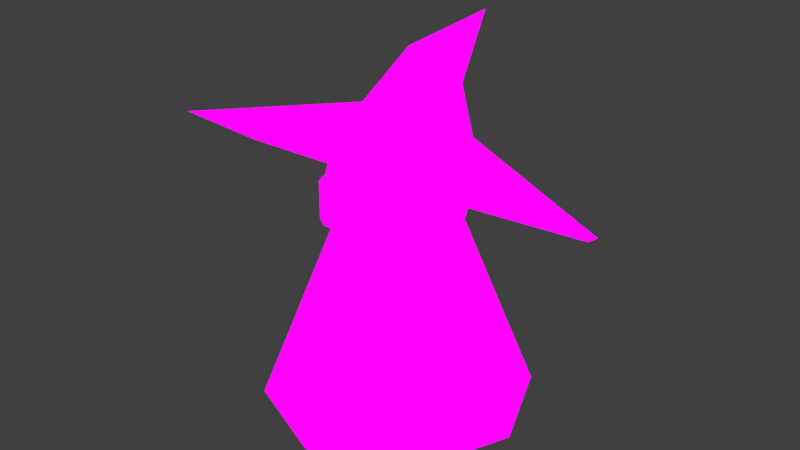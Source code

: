 # Source: Player.blend  (saved by Blender 4.3.32; exported with 4.5.12 LTS)
import bpy
from mathutils import Matrix  # noqa: F401  (used for matrix-valued properties, if any)

bpy.ops.wm.read_factory_settings(use_empty=True)
scene = bpy.context.scene
scene.name = 'Scene'

# ---- images (referenced by path relative to the original .blend; pixels are not part of the script)
import os
ASSET_DIR = os.environ.get("B2B_ASSET_DIR", "")  # directory of the original .blend (textures are referenced by path, not embedded)
HERE = os.path.dirname(os.path.abspath(__file__))  # packed textures are extracted next to this script under _unpacked/

def load_image(name, relpath, width, height, colorspace="sRGB"):
    """Load a texture the original file referenced (path relative to the .blend, or extracted next to this script)."""
    p = next((c for c in (os.path.join(HERE, relpath), os.path.join(ASSET_DIR, relpath)) if relpath and os.path.exists(c)), "")
    if p:
        img = bpy.data.images.load(p, check_existing=True)
        img.name = name
    else:  # same state as the original file: an image datablock whose file is absent (Cycles renders it pink)
        img = bpy.data.images.new(name, width, height)
        img.source = "FILE"
        img.filepath = "//" + (relpath or name)
    img.colorspace_settings.name = colorspace
    return img
img_player_tex_png = load_image('Player_Tex.png', 'Textures/Player_Tex.png', 1024, 1024, 'sRGB')

# ---- materials (node trees are filled in below, after node groups)
mat_material = bpy.data.materials.new('Material')

# ---- material node trees
mat_material.use_nodes = True; mat_material.node_tree.nodes.clear()
_N = mat_material.node_tree.nodes; _L = mat_material.node_tree.links
n0 = _N.new('ShaderNodeOutputMaterial'); n0.name = 'Material Output'; n0.location = (300, 300)
n1 = _N.new('ShaderNodeEmission'); n1.name = 'Emission'; n1.location = (10, 300)
n2 = _N.new('ShaderNodeTexImage'); n2.name = 'Image Texture'; n2.location = (-280, 280)
n2.image = img_player_tex_png
_L.new(n1.outputs[0], n0.inputs[0])
_L.new(n2.outputs[0], n1.inputs[0])
n0.is_active_output = True

# ---- world
world_world = bpy.data.worlds.new('World'); scene.world = world_world
world_world.use_nodes = True; world_world.node_tree.nodes.clear()
_N = world_world.node_tree.nodes; _L = world_world.node_tree.links
n0 = _N.new('ShaderNodeOutputWorld'); n0.name = 'World Output'; n0.location = (300, 300)
n1 = _N.new('ShaderNodeBackground'); n1.name = 'Background'; n1.location = (10, 300)
n1.inputs[0].default_value = (0.05088, 0.05088, 0.05088, 1.0)
_L.new(n1.outputs[0], n0.inputs[0])
n0.is_active_output = True
world_world.color = (0.05088, 0.05088, 0.05088)
world_world.use_sun_shadow = False
world_world.sun_shadow_jitter_overblur = 0.0

# ---- meshes
me_sphere = bpy.data.meshes.new('Sphere')
me_sphere.from_pydata([(0.08914, 0.08914, 0.9923), (0.1544, 0.1544, 0.9), (0.1783, 0.1783, 0.774), (0.1544, 0.1544, 0.6479), (-2.114e-09, 0.4754, 0.003001), (0.1261, 0.0, 0.9923), (0.2184, 0.0, 0.9), (0.2521, 0.0, 0.774), (0.2184, 0.0, 0.6479), (-0.3361, 0.3361, 0.003001), (0.08914, -0.08914, 0.9923), (0.1544, -0.1544, 0.9), (0.1783, -0.1783, 0.774), (0.1544, -0.1544, 0.6479), (-0.4754, 2.428e-09, 0.003001), (0.0, -0.1261, 0.9923), (0.0, -0.2184, 0.9), (0.0, -0.2521, 0.774), (0.0, -0.2184, 0.6479), (-0.3361, -0.3361, 0.003001), (0.0, 0.0, 1.026), (-0.08914, -0.08914, 0.9923), (-0.1544, -0.1544, 0.9), (-0.1783, -0.1783, 0.774), (-0.1544, -0.1544, 0.6479), (-2.114e-09, -0.4754, 0.003001), (-0.1261, 0.0, 0.9923), (-0.2184, 0.0, 0.9), (-0.2521, 0.0, 0.774), (-0.2184, 0.0, 0.6479), (0.3361, -0.3361, 0.003001), (-0.08914, 0.08914, 0.9923), (-0.1544, 0.1544, 0.9), (-0.1783, 0.1783, 0.774), (-0.1544, 0.1544, 0.6479), (0.4754, 2.428e-09, 0.003001), (0.0, 0.1261, 0.9923), (0.0, 0.2184, 0.9), (0.0, 0.2521, 0.774), (0.0, 0.2184, 0.6479), (0.3361, 0.3361, 0.003001), (-1.111e-09, 0.6238, 0.4778), (-0.4956, 0.4427, 0.5746), (-0.7009, 0.005523, 0.8081), (-0.4956, -0.4316, 1.042), (-1.111e-09, -0.6127, 1.138), (0.4956, -0.4316, 1.042), (0.7009, 0.005523, 0.8081), (0.4956, 0.4427, 0.5746), (5.1e-09, 0.2635, 0.89), (-0.1336, 0.2147, 0.9161), (-0.1889, 0.09683, 0.979), (-0.1336, -0.02102, 1.042), (5.1e-09, -0.06983, 1.068), (0.1336, -0.02102, 1.042), (0.1889, 0.09683, 0.979), (0.1336, 0.2147, 0.9161), (7.605e-09, 0.2486, 1.059), (-0.07413, 0.2296, 1.083), (-0.1048, 0.1837, 1.142), (-0.07413, 0.1377, 1.2), (7.605e-09, 0.1187, 1.224), (0.07413, 0.1377, 1.2), (0.1048, 0.1837, 1.142), (0.07413, 0.2296, 1.083), (1.586e-08, 0.448, 1.265), (-1.111e-09, 0.005523, 0.8081), (-0.1178, -0.2103, 0.7185), (-0.05442, -0.2103, 0.7185), (-0.1178, -0.2103, 0.8488), (-0.05442, -0.2103, 0.8488), (-0.1027, -0.2103, 0.6978), (-0.06953, -0.2103, 0.6978), (-0.1027, -0.2103, 0.8694), (-0.06953, -0.2103, 0.8694), (-0.1178, -0.2482, 0.8488), (-0.1178, -0.2482, 0.7185), (-0.05442, -0.2482, 0.7185), (-0.05442, -0.2482, 0.8488), (-0.1027, -0.2482, 0.6978), (-0.06953, -0.2482, 0.6978), (-0.06953, -0.2482, 0.8694), (-0.1027, -0.2482, 0.8694), (0.1178, -0.2103, 0.7185), (0.05442, -0.2103, 0.7185), (0.1178, -0.2103, 0.8488), (0.05442, -0.2103, 0.8488), (0.1027, -0.2103, 0.6978), (0.06953, -0.2103, 0.6978), (0.1027, -0.2103, 0.8694), (0.06953, -0.2103, 0.8694), (0.1178, -0.2482, 0.8488), (0.1178, -0.2482, 0.7185), (0.05442, -0.2482, 0.7185), (0.05442, -0.2482, 0.8488), (0.1027, -0.2482, 0.6978), (0.06953, -0.2482, 0.6978), (0.06953, -0.2482, 0.8694), (0.1027, -0.2482, 0.8694)], [], [(24, 29, 14, 19), (38, 37, 1, 2), (36, 20, 0), (39, 38, 2, 3), (37, 36, 0, 1), (3, 2, 7, 8), (1, 0, 5, 6), (18, 24, 19, 25), (2, 1, 6, 7), (0, 20, 5), (8, 7, 12, 13), (6, 5, 10, 11), (13, 18, 25, 30), (7, 6, 11, 12), (5, 20, 10), (13, 12, 17, 18), (11, 10, 15, 16), (39, 3, 40, 4), (12, 11, 16, 17), (10, 20, 15), (18, 17, 23, 24), (16, 15, 21, 22), (8, 13, 30, 35), (17, 16, 22, 23), (15, 20, 21), (22, 21, 26, 27), (3, 8, 35, 40), (23, 22, 27, 28), (21, 20, 26), (24, 23, 28, 29), (34, 39, 4, 9), (28, 27, 32, 33), (26, 20, 31), (29, 28, 33, 34), (27, 26, 31, 32), (29, 34, 9, 14), (33, 32, 37, 38), (31, 20, 36), (34, 33, 38, 39), (32, 31, 36, 37), (41, 42, 50, 49), (48, 41, 49, 56), (46, 47, 55, 54), (44, 45, 53, 52), (42, 43, 51, 50), (47, 48, 56, 55), (45, 46, 54, 53), (43, 44, 52, 51), (52, 53, 61, 60), (50, 51, 59, 58), (55, 56, 64, 63), (53, 54, 62, 61), (51, 52, 60, 59), (49, 50, 58, 57), (56, 49, 57, 64), (54, 55, 63, 62), (64, 57, 65), (62, 63, 65), (60, 61, 65), (58, 59, 65), (63, 64, 65), (61, 62, 65), (59, 60, 65), (57, 58, 65), (48, 47, 66), (46, 45, 66), (44, 43, 66), (42, 41, 66), (41, 48, 66), (47, 46, 66), (45, 44, 66), (43, 42, 66), (67, 69, 70, 68), (69, 73, 74, 70), (68, 72, 71, 67), (76, 77, 78, 75), (75, 78, 81, 82), (77, 76, 79, 80), (72, 68, 77, 80), (73, 69, 75, 82), (71, 72, 80, 79), (68, 70, 78, 77), (69, 67, 76, 75), (67, 71, 79, 76), (70, 74, 81, 78), (74, 73, 82, 81), (83, 84, 86, 85), (85, 86, 90, 89), (84, 83, 87, 88), (92, 91, 94, 93), (91, 98, 97, 94), (93, 96, 95, 92), (88, 96, 93, 84), (89, 98, 91, 85), (87, 95, 96, 88), (84, 93, 94, 86), (85, 91, 92, 83), (83, 92, 95, 87), (86, 94, 97, 90), (90, 97, 98, 89)])
me_sphere.polygons.foreach_set('use_smooth', [True] * 100)
_k = set([(4, 9), (4, 40), (9, 14), (14, 19), (19, 25), (25, 30), (30, 35), (35, 40), (41, 42), (41, 48), (42, 43), (43, 44), (44, 45), (45, 46), (46, 47), (47, 48)])
me_sphere.attributes.new('sharp_edge', 'BOOLEAN', 'EDGE').data.foreach_set('value', [ (min(e.vertices), max(e.vertices)) in _k for e in me_sphere.edges])
_uv = me_sphere.uv_layers.new(name='UVMap')
_uv.uv.foreach_set('vector', [0.2368, 0.3545, 0.2364, 0.2934, 0.5014, 0.2597, 0.4969, 0.3968, 0.0001547, 0.4747, 0.007439, 0.422, 0.06526, 0.4336, 0.06653, 0.4714, 0.0395, 0.3747, 0.09429, 0.3497, 0.07178, 0.3951, 0.01041, 0.5242, 0.0001547, 0.4747, 0.06653, 0.4714, 0.07588, 0.5183, 0.007439, 0.422, 0.0395, 0.3747, 0.07178, 0.3951, 0.06526, 0.4336, 0.07588, 0.5183, 0.06653, 0.4714, 0.1189, 0.4587, 0.1364, 0.4951, 0.06526, 0.4336, 0.07178, 0.3951, 0.09926, 0.3966, 0.1071, 0.4274, 0.223, 0.4119, 0.2368, 0.3545, 0.4969, 0.3968, 0.4556, 0.5265, 0.06653, 0.4714, 0.06526, 0.4336, 0.1071, 0.4274, 0.1189, 0.4587, 0.07178, 0.3951, 0.09429, 0.3497, 0.09926, 0.3966, 0.1364, 0.4951, 0.1189, 0.4587, 0.1595, 0.4313, 0.1895, 0.463, 0.1071, 0.4274, 0.09926, 0.3966, 0.1208, 0.3871, 0.1389, 0.4099, 0.1895, 0.463, 0.223, 0.4119, 0.4556, 0.5265, 0.3774, 0.6427, 0.1189, 0.4587, 0.1071, 0.4274, 0.1389, 0.4099, 0.1595, 0.4313, 0.09926, 0.3966, 0.09429, 0.3497, 0.1208, 0.3871, 0.1895, 0.463, 0.1595, 0.4313, 0.1873, 0.3946, 0.223, 0.4119, 0.1389, 0.4099, 0.1208, 0.3871, 0.1351, 0.3699, 0.1605, 0.3827, 0.01041, 0.5242, 0.07588, 0.5183, 0.1371, 0.7815, 0.0001547, 0.7954, 0.1595, 0.4313, 0.1389, 0.4099, 0.1605, 0.3827, 0.1873, 0.3946, 0.1208, 0.3871, 0.09429, 0.3497, 0.1351, 0.3699, 0.223, 0.4119, 0.1873, 0.3946, 0.2002, 0.3508, 0.2368, 0.3545, 0.1605, 0.3827, 0.1351, 0.3699, 0.1401, 0.3482, 0.1697, 0.3486, 0.1364, 0.4951, 0.1895, 0.463, 0.3774, 0.6427, 0.266, 0.7308, 0.1873, 0.3946, 0.1605, 0.3827, 0.1697, 0.3486, 0.2002, 0.3508, 0.1351, 0.3699, 0.09429, 0.3497, 0.1401, 0.3482, 0.1697, 0.3486, 0.1401, 0.3482, 0.134, 0.325, 0.1637, 0.3122, 0.07588, 0.5183, 0.1364, 0.4951, 0.266, 0.7308, 0.1371, 0.7815, 0.2002, 0.3508, 0.1697, 0.3486, 0.1637, 0.3122, 0.1949, 0.3033, 0.1401, 0.3482, 0.09429, 0.3497, 0.134, 0.325, 0.2368, 0.3545, 0.2002, 0.3508, 0.1949, 0.3033, 0.2364, 0.2934, 0.215, 0.2301, 0.177, 0.1735, 0.3929, 0.0001547, 0.4668, 0.125, 0.1949, 0.3033, 0.1637, 0.3122, 0.1407, 0.2768, 0.1712, 0.2535, 0.134, 0.325, 0.09429, 0.3497, 0.116, 0.3047, 0.2364, 0.2934, 0.1949, 0.3033, 0.1712, 0.2535, 0.215, 0.2301, 0.1637, 0.3122, 0.134, 0.325, 0.116, 0.3047, 0.1407, 0.2768, 0.2364, 0.2934, 0.215, 0.2301, 0.4668, 0.125, 0.5014, 0.2597, 0.1712, 0.2535, 0.1407, 0.2768, 0.09203, 0.2391, 0.1298, 0.1979, 0.116, 0.3047, 0.09429, 0.3497, 0.0818, 0.2938, 0.215, 0.2301, 0.1712, 0.2535, 0.1298, 0.1979, 0.177, 0.1735, 0.1407, 0.2768, 0.116, 0.3047, 0.0818, 0.2938, 0.09203, 0.2391, 0.5017, 0.04788, 0.6627, 0.0001547, 0.6503, 0.1787, 0.606, 0.1839, 0.6663, 0.5879, 0.5017, 0.5405, 0.6069, 0.401, 0.6509, 0.4057, 0.9026, 0.4337, 0.8099, 0.5369, 0.6962, 0.3867, 0.7337, 0.3468, 0.9009, 0.1599, 0.934, 0.3003, 0.7431, 0.2912, 0.728, 0.2386, 0.6627, 0.0001547, 0.8004, 0.04791, 0.6939, 0.2006, 0.6503, 0.1787, 0.8099, 0.5369, 0.6663, 0.5879, 0.6509, 0.4057, 0.6962, 0.3867, 0.934, 0.3003, 0.9026, 0.4337, 0.7337, 0.3468, 0.7431, 0.2912, 0.8004, 0.04791, 0.9009, 0.1599, 0.728, 0.2386, 0.6939, 0.2006, 0.728, 0.2386, 0.7431, 0.2912, 0.6654, 0.2924, 0.6629, 0.2712, 0.6503, 0.1787, 0.6939, 0.2006, 0.6534, 0.251, 0.6362, 0.2346, 0.6962, 0.3867, 0.6509, 0.4057, 0.6372, 0.3508, 0.6544, 0.3344, 0.7431, 0.2912, 0.7337, 0.3468, 0.6636, 0.3137, 0.6654, 0.2924, 0.6939, 0.2006, 0.728, 0.2386, 0.6629, 0.2712, 0.6534, 0.251, 0.606, 0.1839, 0.6503, 0.1787, 0.6362, 0.2346, 0.6146, 0.2268, 0.6509, 0.4057, 0.6069, 0.401, 0.6157, 0.3587, 0.6372, 0.3508, 0.7337, 0.3468, 0.6962, 0.3867, 0.6544, 0.3344, 0.6636, 0.3137, 0.6372, 0.3508, 0.6157, 0.3587, 0.5778, 0.2932, 0.6636, 0.3137, 0.6544, 0.3344, 0.5778, 0.2932, 0.6629, 0.2712, 0.6654, 0.2924, 0.5778, 0.2932, 0.6362, 0.2346, 0.6534, 0.251, 0.5778, 0.2932, 0.6544, 0.3344, 0.6372, 0.3508, 0.5778, 0.2932, 0.6654, 0.2924, 0.6636, 0.3137, 0.5778, 0.2932, 0.6534, 0.251, 0.6629, 0.2712, 0.5778, 0.2932, 0.6146, 0.2268, 0.6362, 0.2346, 0.5778, 0.2932, 0.7928, 0.5882, 0.9134, 0.7087, 0.7075, 0.794, 0.9134, 0.8793, 0.7928, 0.9998, 0.7075, 0.794, 0.6223, 0.9998, 0.5017, 0.8793, 0.7075, 0.794, 0.5017, 0.7087, 0.6223, 0.5882, 0.7075, 0.794, 0.6223, 0.5882, 0.7928, 0.5882, 0.7075, 0.794, 0.9134, 0.7087, 0.9134, 0.8793, 0.7075, 0.794, 0.7928, 0.9998, 0.6223, 0.9998, 0.7075, 0.794, 0.5017, 0.8793, 0.5017, 0.7087, 0.7075, 0.794, 0.3651, 0.76, 0.3651, 0.9206, 0.4432, 0.9206, 0.4432, 0.76, 0.3651, 0.9206, 0.3837, 0.946, 0.4246, 0.946, 0.4432, 0.9206, 0.4432, 0.76, 0.4246, 0.7346, 0.3837, 0.7346, 0.3651, 0.76, 0.3651, 0.76, 0.4432, 0.76, 0.4432, 0.9206, 0.3651, 0.9206, 0.3651, 0.9206, 0.4432, 0.9206, 0.4246, 0.946, 0.3837, 0.946, 0.4432, 0.76, 0.3651, 0.76, 0.3837, 0.7346, 0.4246, 0.7346, 0.4246, 0.7346, 0.4432, 0.76, 0.4432, 0.76, 0.4246, 0.7346, 0.3837, 0.946, 0.3651, 0.9206, 0.3651, 0.9206, 0.3837, 0.946, 0.3837, 0.7346, 0.4246, 0.7346, 0.4246, 0.7346, 0.3837, 0.7346, 0.4432, 0.76, 0.4432, 0.9206, 0.4432, 0.9206, 0.4432, 0.76, 0.3651, 0.9206, 0.3651, 0.76, 0.3651, 0.76, 0.3651, 0.9206, 0.3651, 0.76, 0.3837, 0.7346, 0.3837, 0.7346, 0.3651, 0.76, 0.4432, 0.9206, 0.4246, 0.946, 0.4246, 0.946, 0.4432, 0.9206, 0.4246, 0.946, 0.3837, 0.946, 0.3837, 0.946, 0.4246, 0.946, 0.3651, 0.76, 0.4432, 0.76, 0.4432, 0.9206, 0.3651, 0.9206, 0.3651, 0.9206, 0.4432, 0.9206, 0.4246, 0.946, 0.3837, 0.946, 0.4432, 0.76, 0.3651, 0.76, 0.3837, 0.7346, 0.4246, 0.7346, 0.3651, 0.76, 0.3651, 0.9206, 0.4432, 0.9206, 0.4432, 0.76, 0.3651, 0.9206, 0.3837, 0.946, 0.4246, 0.946, 0.4432, 0.9206, 0.4432, 0.76, 0.4246, 0.7346, 0.3837, 0.7346, 0.3651, 0.76, 0.4246, 0.7346, 0.4246, 0.7346, 0.4432, 0.76, 0.4432, 0.76, 0.3837, 0.946, 0.3837, 0.946, 0.3651, 0.9206, 0.3651, 0.9206, 0.3837, 0.7346, 0.3837, 0.7346, 0.4246, 0.7346, 0.4246, 0.7346, 0.4432, 0.76, 0.4432, 0.76, 0.4432, 0.9206, 0.4432, 0.9206, 0.3651, 0.9206, 0.3651, 0.9206, 0.3651, 0.76, 0.3651, 0.76, 0.3651, 0.76, 0.3651, 0.76, 0.3837, 0.7346, 0.3837, 0.7346, 0.4432, 0.9206, 0.4432, 0.9206, 0.4246, 0.946, 0.4246, 0.946, 0.4246, 0.946, 0.4246, 0.946, 0.3837, 0.946, 0.3837, 0.946])
me_sphere.materials.append(mat_material)
me_sphere.use_paint_bone_selection = False
me_sphere.use_paint_mask = True
me_sphere.update()
arm_armature = bpy.data.armatures.new('Armature')  # bones are not reproduced

# ---- objects
ob_player_mesh = bpy.data.objects.new('Player_Mesh', me_sphere)
ob_player_armature = bpy.data.objects.new('Player_Armature', arm_armature)

# ---- transforms, parenting, visibility, modifiers, constraints
ob_player_mesh.parent = ob_player_armature
ob_player_mesh.location = (0.0, 0.0, 0.0)
_vg = ob_player_mesh.vertex_groups.new(name='Root')
_vg.add([0, 1, 2, 3, 4, 5, 6, 7, 8, 9, 10, 11, 12, 13, 14, 15, 16, 17, 18, 19, 20, 21, 22, 23, 24, 25, 26, 27, 28, 29, 30, 31, 32, 33, 34, 35, 36, 37, 38, 39, 40, 41, 42, 43, 44, 45, 46, 47, 48, 49, 50, 51, 52, 53, 54, 55, 56, 57, 58, 59, 60, 61, 62, 63, 64, 65, 66, 67, 68, 69, 70, 71, 72, 73, 74, 75, 76, 77, 78, 79, 80, 81, 82, 83, 84, 85, 86, 87, 88, 89, 90, 91, 92, 93, 94, 95, 96, 97, 98], 1.0, 'REPLACE')
_m = ob_player_mesh.modifiers.new('Armature', 'ARMATURE')
_m.object = ob_player_armature
ob_player_armature.location = (0.0, 0.0, 0.0)
ob_player_armature.display_type = 'WIRE'
ob_player_armature.show_in_front = True

# ---- collection membership
scene.collection.objects.link(ob_player_mesh)
scene.collection.objects.link(ob_player_armature)

# ---- scene / render settings (as saved in the file)
scene.frame_start = 1; scene.frame_end = 250; scene.frame_set(1)
scene.render.engine = 'BLENDER_EEVEE_NEXT'
scene.view_settings.view_transform = 'Standard'
bpy.context.view_layer.update()

# ---- added for rendering (the .blend has no active camera): camera
cam_auto = bpy.data.cameras.new('AutoCamera')
cam_auto.lens = 50.0
cam_auto.sensor_width = 36.0
cam_auto.clip_end = 1000.0
ob_auto_camera = bpy.data.objects.new('AutoCamera', cam_auto)
scene.collection.objects.link(ob_auto_camera)
ob_auto_camera.location = (2.08679, -2.49863, 2.3035)
ob_auto_camera.rotation_euler = (1.09748, -7.21219e-08, 0.694738)
scene.camera = ob_auto_camera
bpy.context.view_layer.update()
